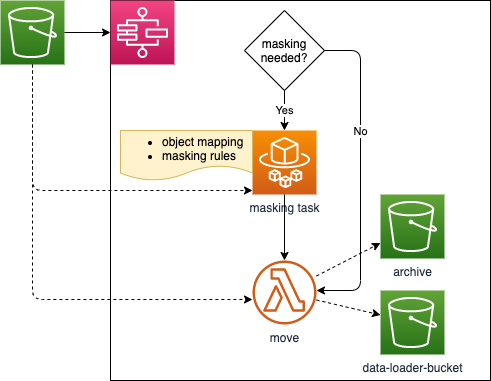

The diagram above was exported from draw.io. Its source (the exported page's mxGraphModel, read from the mxfile embedded in the PNG):
<mxGraphModel dx="1703" dy="731" grid="1" gridSize="10" guides="1" tooltips="1" connect="1" arrows="1" fold="1" page="1" pageScale="1" pageWidth="827" pageHeight="1169" math="0" shadow="0">
  <root>
    <mxCell id="0" />
    <mxCell id="1" parent="0" />
    <mxCell id="mgD4L2zoB9OUOIHeIx4w-12" value="" style="whiteSpace=wrap;html=1;aspect=fixed;fillColor=none;" vertex="1" parent="1">
      <mxGeometry x="350" y="80" width="380" height="380" as="geometry" />
    </mxCell>
    <mxCell id="mgD4L2zoB9OUOIHeIx4w-3" value="" style="outlineConnect=0;fontColor=#232F3E;gradientColor=#60A337;gradientDirection=north;fillColor=#277116;strokeColor=#ffffff;dashed=0;verticalLabelPosition=bottom;verticalAlign=top;align=center;html=1;fontSize=12;fontStyle=0;aspect=fixed;shape=mxgraph.aws4.resourceIcon;resIcon=mxgraph.aws4.s3;" vertex="1" parent="1">
      <mxGeometry x="240" y="80" width="64" height="64" as="geometry" />
    </mxCell>
    <mxCell id="mgD4L2zoB9OUOIHeIx4w-4" value="" style="outlineConnect=0;fontColor=#232F3E;gradientColor=#F34482;gradientDirection=north;fillColor=#BC1356;strokeColor=#ffffff;dashed=0;verticalLabelPosition=bottom;verticalAlign=top;align=center;html=1;fontSize=12;fontStyle=0;aspect=fixed;shape=mxgraph.aws4.resourceIcon;resIcon=mxgraph.aws4.step_functions;" vertex="1" parent="1">
      <mxGeometry x="350" y="80" width="64" height="64" as="geometry" />
    </mxCell>
    <mxCell id="mgD4L2zoB9OUOIHeIx4w-5" value="masking task" style="outlineConnect=0;fontColor=#232F3E;gradientColor=#F78E04;gradientDirection=north;fillColor=#D05C17;strokeColor=#ffffff;dashed=0;verticalLabelPosition=bottom;verticalAlign=top;align=center;html=1;fontSize=12;fontStyle=0;aspect=fixed;shape=mxgraph.aws4.resourceIcon;resIcon=mxgraph.aws4.fargate;" vertex="1" parent="1">
      <mxGeometry x="492" y="210" width="64" height="64" as="geometry" />
    </mxCell>
    <mxCell id="mgD4L2zoB9OUOIHeIx4w-7" value="&lt;ul&gt;&lt;li&gt;object mapping&lt;/li&gt;&lt;li&gt;masking rules&lt;/li&gt;&lt;/ul&gt;" style="shape=document;whiteSpace=wrap;html=1;boundedLbl=1;fillColor=#fff2cc;strokeColor=#d6b656;align=left;" vertex="1" parent="1">
      <mxGeometry x="360" y="210" width="132" height="50" as="geometry" />
    </mxCell>
    <mxCell id="mgD4L2zoB9OUOIHeIx4w-8" value="data-loader-bucket" style="outlineConnect=0;fontColor=#232F3E;gradientColor=#60A337;gradientDirection=north;fillColor=#277116;strokeColor=#ffffff;dashed=0;verticalLabelPosition=bottom;verticalAlign=top;align=center;html=1;fontSize=12;fontStyle=0;aspect=fixed;shape=mxgraph.aws4.resourceIcon;resIcon=mxgraph.aws4.s3;" vertex="1" parent="1">
      <mxGeometry x="620" y="370" width="64" height="64" as="geometry" />
    </mxCell>
    <mxCell id="mgD4L2zoB9OUOIHeIx4w-13" value="masking needed?" style="rhombus;whiteSpace=wrap;html=1;fillColor=none;" vertex="1" parent="1">
      <mxGeometry x="484" y="90" width="80" height="80" as="geometry" />
    </mxCell>
    <mxCell id="mgD4L2zoB9OUOIHeIx4w-14" value="Yes" style="endArrow=classic;html=1;exitX=0.5;exitY=1;exitDx=0;exitDy=0;" edge="1" parent="1" source="mgD4L2zoB9OUOIHeIx4w-13" target="mgD4L2zoB9OUOIHeIx4w-5">
      <mxGeometry width="50" height="50" relative="1" as="geometry">
        <mxPoint x="880" y="280" as="sourcePoint" />
        <mxPoint x="930" y="230" as="targetPoint" />
      </mxGeometry>
    </mxCell>
    <mxCell id="mgD4L2zoB9OUOIHeIx4w-15" value="move" style="outlineConnect=0;fontColor=#232F3E;gradientColor=none;fillColor=#D05C17;strokeColor=none;dashed=0;verticalLabelPosition=bottom;verticalAlign=top;align=center;html=1;fontSize=12;fontStyle=0;aspect=fixed;pointerEvents=1;shape=mxgraph.aws4.lambda_function;" vertex="1" parent="1">
      <mxGeometry x="492" y="340" width="64" height="64" as="geometry" />
    </mxCell>
    <mxCell id="mgD4L2zoB9OUOIHeIx4w-16" value="" style="endArrow=classic;html=1;" edge="1" parent="1" source="mgD4L2zoB9OUOIHeIx4w-5" target="mgD4L2zoB9OUOIHeIx4w-15">
      <mxGeometry width="50" height="50" relative="1" as="geometry">
        <mxPoint x="950" y="320" as="sourcePoint" />
        <mxPoint x="1000" y="270" as="targetPoint" />
      </mxGeometry>
    </mxCell>
    <mxCell id="mgD4L2zoB9OUOIHeIx4w-17" value="" style="endArrow=classic;html=1;exitX=1;exitY=0.5;exitDx=0;exitDy=0;edgeStyle=orthogonalEdgeStyle;" edge="1" parent="1" source="mgD4L2zoB9OUOIHeIx4w-13" target="mgD4L2zoB9OUOIHeIx4w-15">
      <mxGeometry width="50" height="50" relative="1" as="geometry">
        <mxPoint x="630" y="240" as="sourcePoint" />
        <mxPoint x="680" y="190" as="targetPoint" />
        <Array as="points">
          <mxPoint x="600" y="130" />
          <mxPoint x="600" y="370" />
        </Array>
      </mxGeometry>
    </mxCell>
    <mxCell id="mgD4L2zoB9OUOIHeIx4w-18" value="No" style="edgeLabel;html=1;align=center;verticalAlign=middle;resizable=0;points=[];" vertex="1" connectable="0" parent="mgD4L2zoB9OUOIHeIx4w-17">
      <mxGeometry x="-0.277" y="3" relative="1" as="geometry">
        <mxPoint x="-4" as="offset" />
      </mxGeometry>
    </mxCell>
    <mxCell id="mgD4L2zoB9OUOIHeIx4w-19" value="" style="endArrow=classic;html=1;" edge="1" parent="1" source="mgD4L2zoB9OUOIHeIx4w-3" target="mgD4L2zoB9OUOIHeIx4w-4">
      <mxGeometry width="50" height="50" relative="1" as="geometry">
        <mxPoint x="110" y="250" as="sourcePoint" />
        <mxPoint x="160" y="200" as="targetPoint" />
      </mxGeometry>
    </mxCell>
    <mxCell id="mgD4L2zoB9OUOIHeIx4w-20" value="" style="endArrow=classic;html=1;dashed=1;" edge="1" parent="1" source="mgD4L2zoB9OUOIHeIx4w-15" target="mgD4L2zoB9OUOIHeIx4w-8">
      <mxGeometry width="50" height="50" relative="1" as="geometry">
        <mxPoint x="530" y="550" as="sourcePoint" />
        <mxPoint x="580" y="500" as="targetPoint" />
      </mxGeometry>
    </mxCell>
    <mxCell id="mgD4L2zoB9OUOIHeIx4w-21" value="" style="endArrow=classic;html=1;dashed=1;edgeStyle=orthogonalEdgeStyle;" edge="1" parent="1" source="mgD4L2zoB9OUOIHeIx4w-3" target="mgD4L2zoB9OUOIHeIx4w-15">
      <mxGeometry width="50" height="50" relative="1" as="geometry">
        <mxPoint x="502" y="389" as="sourcePoint" />
        <mxPoint x="458" y="389" as="targetPoint" />
        <Array as="points">
          <mxPoint x="272" y="379" />
        </Array>
      </mxGeometry>
    </mxCell>
    <mxCell id="mgD4L2zoB9OUOIHeIx4w-22" value="archive" style="outlineConnect=0;fontColor=#232F3E;gradientColor=#60A337;gradientDirection=north;fillColor=#277116;strokeColor=#ffffff;dashed=0;verticalLabelPosition=bottom;verticalAlign=top;align=center;html=1;fontSize=12;fontStyle=0;aspect=fixed;shape=mxgraph.aws4.resourceIcon;resIcon=mxgraph.aws4.s3;" vertex="1" parent="1">
      <mxGeometry x="620" y="274" width="64" height="64" as="geometry" />
    </mxCell>
    <mxCell id="mgD4L2zoB9OUOIHeIx4w-23" value="" style="endArrow=classic;html=1;dashed=1;" edge="1" parent="1" source="mgD4L2zoB9OUOIHeIx4w-15" target="mgD4L2zoB9OUOIHeIx4w-22">
      <mxGeometry width="50" height="50" relative="1" as="geometry">
        <mxPoint x="580" y="394.2702702702702" as="sourcePoint" />
        <mxPoint x="650" y="403.7297297297298" as="targetPoint" />
      </mxGeometry>
    </mxCell>
    <mxCell id="mgD4L2zoB9OUOIHeIx4w-24" value="" style="endArrow=classic;html=1;dashed=1;edgeStyle=orthogonalEdgeStyle;" edge="1" parent="1" source="mgD4L2zoB9OUOIHeIx4w-3" target="mgD4L2zoB9OUOIHeIx4w-5">
      <mxGeometry width="50" height="50" relative="1" as="geometry">
        <mxPoint x="269" y="158" as="sourcePoint" />
        <mxPoint x="502" y="389" as="targetPoint" />
        <Array as="points">
          <mxPoint x="272" y="270" />
        </Array>
      </mxGeometry>
    </mxCell>
  </root>
</mxGraphModel>